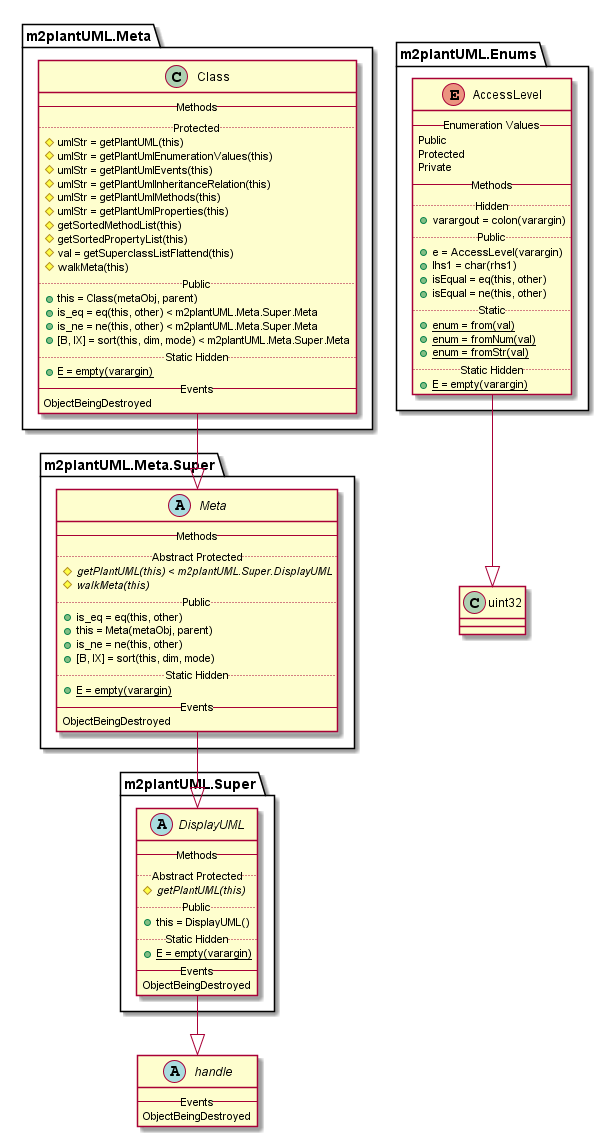

The diagram above was rendered by PlantUML. Its source (embedded in the PNG):
@startuml

abstract class handle {
   -- Events --
   ObjectBeingDestroyed
}


enum m2plantUML.Enums.AccessLevel {
   -- Enumeration Values --
   Public
   Protected
   Private
   -- Methods --
   .. Hidden ..
   {method} + varargout = colon(varargin)
   .. Public ..
   {method} + e = AccessLevel(varargin)
   {method} + lhs1 = char(rhs1)
   {method} + isEqual = eq(this, other)
   {method} + isEqual = ne(this, other)
   .. Static ..
   {method}{static} + enum = from(val)
   {method}{static} + enum = fromNum(val)
   {method}{static} + enum = fromStr(val)
   .. Static Hidden ..
   {method}{static} + E = empty(varargin)
}

m2plantUML.Enums.AccessLevel --|> uint32

class m2plantUML.Meta.Class {
   -- Methods --
   .. Protected ..
   {method} # umlStr = getPlantUML(this)
   {method} # umlStr = getPlantUmlEnumerationValues(this)
   {method} # umlStr = getPlantUmlEvents(this)
   {method} # umlStr = getPlantUmlInheritanceRelation(this)
   {method} # umlStr = getPlantUmlMethods(this)
   {method} # umlStr = getPlantUmlProperties(this)
   {method} # getSortedMethodList(this)
   {method} # getSortedPropertyList(this)
   {method} # val = getSuperclassListFlattend(this)
   {method} # walkMeta(this)
   .. Public ..
   {method} + this = Class(metaObj, parent)
   {method} + is_eq = eq(this, other) < m2plantUML.Meta.Super.Meta
   {method} + is_ne = ne(this, other) < m2plantUML.Meta.Super.Meta
   {method} + [B, IX] = sort(this, dim, mode) < m2plantUML.Meta.Super.Meta
   .. Static Hidden ..
   {method}{static} + E = empty(varargin)
   -- Events --
   ObjectBeingDestroyed
}

m2plantUML.Meta.Class --|> m2plantUML.Meta.Super.Meta

abstract class m2plantUML.Meta.Super.Meta {
   -- Methods --
   .. Abstract Protected ..
   {method}{abstract} # getPlantUML(this) < m2plantUML.Super.DisplayUML
   {method}{abstract} # walkMeta(this)
   .. Public ..
   {method} + is_eq = eq(this, other)
   {method} + this = Meta(metaObj, parent)
   {method} + is_ne = ne(this, other)
   {method} + [B, IX] = sort(this, dim, mode)
   .. Static Hidden ..
   {method}{static} + E = empty(varargin)
   -- Events --
   ObjectBeingDestroyed
}

m2plantUML.Meta.Super.Meta --|> m2plantUML.Super.DisplayUML

abstract class m2plantUML.Super.DisplayUML {
   -- Methods --
   .. Abstract Protected ..
   {method}{abstract} # getPlantUML(this)
   .. Public ..
   {method} + this = DisplayUML()
   .. Static Hidden ..
   {method}{static} + E = empty(varargin)
   -- Events --
   ObjectBeingDestroyed
}

m2plantUML.Super.DisplayUML --|> handle

class uint32 {
}


@enduml